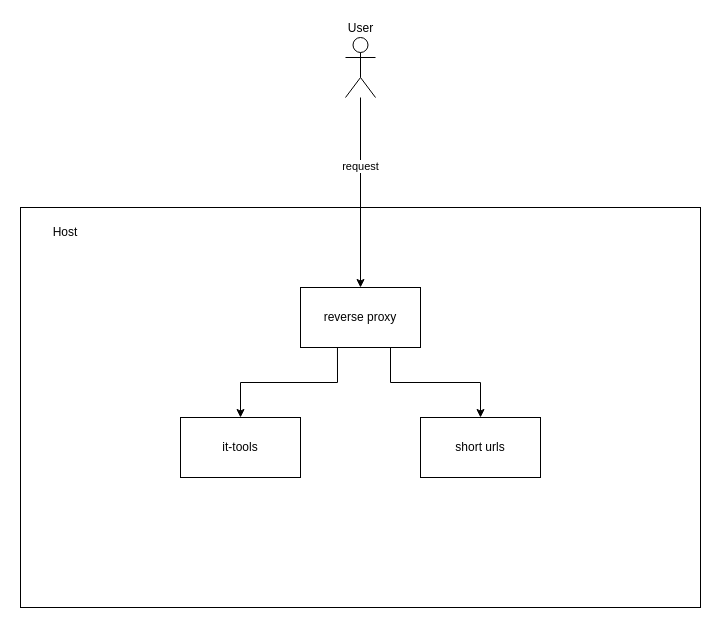

The diagram above was exported from draw.io. Its source (the exported page's mxGraphModel, read from the mxfile embedded in the PNG):
<mxGraphModel dx="1425" dy="951" grid="1" gridSize="10" guides="1" tooltips="1" connect="1" arrows="1" fold="1" page="1" pageScale="1" pageWidth="850" pageHeight="1100" math="0" shadow="0">
  <root>
    <mxCell id="0" />
    <mxCell id="1" parent="0" />
    <mxCell id="UJIS0p4MZoL804rgJj1f-1" value="" style="rounded=0;whiteSpace=wrap;html=1;align=center;" vertex="1" parent="1">
      <mxGeometry x="85" y="280" width="680" height="400" as="geometry" />
    </mxCell>
    <mxCell id="UJIS0p4MZoL804rgJj1f-2" value="Host" style="text;html=1;align=center;verticalAlign=middle;whiteSpace=wrap;rounded=0;" vertex="1" parent="1">
      <mxGeometry x="100" y="290" width="60" height="30" as="geometry" />
    </mxCell>
    <mxCell id="UJIS0p4MZoL804rgJj1f-6" style="edgeStyle=orthogonalEdgeStyle;rounded=0;orthogonalLoop=1;jettySize=auto;html=1;exitX=0.308;exitY=0.967;exitDx=0;exitDy=0;entryX=0.5;entryY=0;entryDx=0;entryDy=0;exitPerimeter=0;" edge="1" parent="1" source="UJIS0p4MZoL804rgJj1f-3" target="UJIS0p4MZoL804rgJj1f-4">
      <mxGeometry relative="1" as="geometry" />
    </mxCell>
    <mxCell id="UJIS0p4MZoL804rgJj1f-7" style="edgeStyle=orthogonalEdgeStyle;rounded=0;orthogonalLoop=1;jettySize=auto;html=1;exitX=0.75;exitY=1;exitDx=0;exitDy=0;entryX=0.5;entryY=0;entryDx=0;entryDy=0;" edge="1" parent="1" source="UJIS0p4MZoL804rgJj1f-3" target="UJIS0p4MZoL804rgJj1f-5">
      <mxGeometry relative="1" as="geometry" />
    </mxCell>
    <mxCell id="UJIS0p4MZoL804rgJj1f-3" value="reverse proxy" style="rounded=0;whiteSpace=wrap;html=1;" vertex="1" parent="1">
      <mxGeometry x="365" y="360" width="120" height="60" as="geometry" />
    </mxCell>
    <mxCell id="UJIS0p4MZoL804rgJj1f-4" value="it-tools" style="rounded=0;whiteSpace=wrap;html=1;" vertex="1" parent="1">
      <mxGeometry x="245" y="490" width="120" height="60" as="geometry" />
    </mxCell>
    <mxCell id="UJIS0p4MZoL804rgJj1f-5" value="short urls" style="rounded=0;whiteSpace=wrap;html=1;" vertex="1" parent="1">
      <mxGeometry x="485" y="490" width="120" height="60" as="geometry" />
    </mxCell>
    <mxCell id="UJIS0p4MZoL804rgJj1f-9" style="edgeStyle=orthogonalEdgeStyle;rounded=0;orthogonalLoop=1;jettySize=auto;html=1;entryX=0.5;entryY=0;entryDx=0;entryDy=0;" edge="1" parent="1" source="UJIS0p4MZoL804rgJj1f-8" target="UJIS0p4MZoL804rgJj1f-3">
      <mxGeometry relative="1" as="geometry" />
    </mxCell>
    <mxCell id="UJIS0p4MZoL804rgJj1f-10" value="request" style="edgeLabel;html=1;align=center;verticalAlign=middle;resizable=0;points=[];" vertex="1" connectable="0" parent="UJIS0p4MZoL804rgJj1f-9">
      <mxGeometry x="-0.2842" y="-1" relative="1" as="geometry">
        <mxPoint as="offset" />
      </mxGeometry>
    </mxCell>
    <mxCell id="UJIS0p4MZoL804rgJj1f-8" value="User" style="shape=umlActor;verticalLabelPosition=top;verticalAlign=bottom;html=1;outlineConnect=0;labelPosition=center;align=center;" vertex="1" parent="1">
      <mxGeometry x="410" y="110" width="30" height="60" as="geometry" />
    </mxCell>
  </root>
</mxGraphModel>